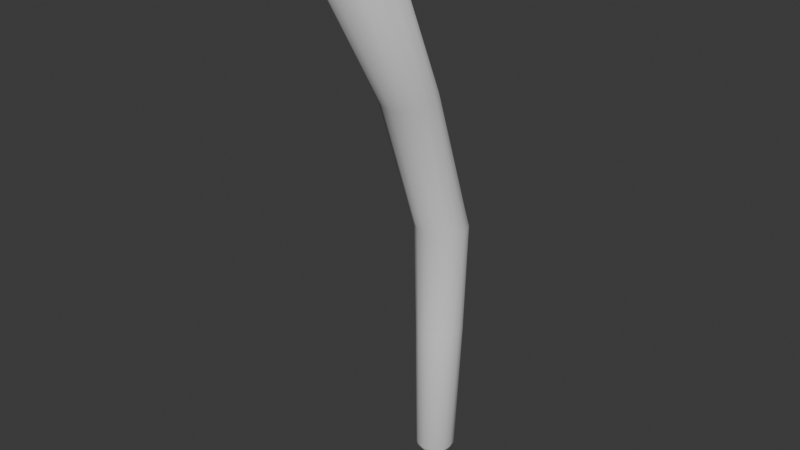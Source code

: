 # Source: throwing_stick.blend  (saved by Blender 4.3.34; exported with 4.5.12 LTS)
import bpy
from mathutils import Matrix  # noqa: F401  (used for matrix-valued properties, if any)

bpy.ops.wm.read_factory_settings(use_empty=True)
scene = bpy.context.scene
scene.name = 'Scene'

# ---- collections
col_collection = bpy.data.collections.new('Collection'); scene.collection.children.link(col_collection)

# ---- world
world_world = bpy.data.worlds.new('World'); scene.world = world_world
world_world.use_nodes = True; world_world.node_tree.nodes.clear()
_N = world_world.node_tree.nodes; _L = world_world.node_tree.links
n0 = _N.new('ShaderNodeOutputWorld'); n0.name = 'World Output'; n0.location = (300, 300)
n1 = _N.new('ShaderNodeBackground'); n1.name = 'Background'; n1.location = (10, 300)
n1.inputs[0].default_value = (0.05088, 0.05088, 0.05088, 1.0)
_L.new(n1.outputs[0], n0.inputs[0])
n0.is_active_output = True
world_world.color = (0.05088, 0.05088, 0.05088)
world_world.sun_shadow_jitter_overblur = 0.0

# ---- meshes
me_cylinder = bpy.data.meshes.new('Cylinder')
me_cylinder.from_pydata([(0.0, 1.0, -1.0), (0.01367, 1.352, 5.858), (0.3827, 0.9239, -1.0), (0.4593, 1.263, 5.858), (0.7071, 0.7071, -1.0), (0.8371, 1.011, 5.858), (0.9239, 0.3827, -1.0), (1.09, 0.6327, 5.858), (1.0, 0.0, -1.0), (1.178, 0.1871, 5.858), (0.9239, -0.3827, -1.0), (1.09, -0.2586, 5.858), (0.7071, -0.7071, -1.0), (0.8371, -0.6364, 5.858), (0.3827, -0.9239, -1.0), (0.4593, -0.8888, 5.858), (0.0, -1.0, -1.0), (0.01367, -0.9774, 5.858), (-0.3827, -0.9239, -1.0), (-0.432, -0.8888, 5.858), (-0.7071, -0.7071, -1.0), (-0.8098, -0.6364, 5.858), (-0.9239, -0.3827, -1.0), (-1.062, -0.2586, 5.858), (-1.0, 0.0, -1.0), (-1.151, 0.1871, 5.858), (-0.9239, 0.3827, -1.0), (-1.062, 0.6327, 5.858), (-0.7071, 0.7071, -1.0), (-0.8098, 1.011, 5.858), (-0.3827, 0.9239, -1.0), (-0.432, 1.263, 5.858), (0.5044, 1.366, 11.39), (0.01292, 1.464, 11.39), (0.927, 1.094, 11.4), (1.236, 0.6891, 11.4), (1.366, 0.1809, 11.39), (1.251, -0.3326, 11.39), (0.9345, -0.7418, 11.39), (0.5045, -1.007, 11.39), (0.01292, -1.105, 11.39), (-0.4788, -1.008, 11.39), (-0.8956, -0.7292, 11.39), (-1.174, -0.3121, 11.39), (-1.271, 0.1794, 11.39), (-1.174, 0.6709, 11.39), (-0.8952, 1.088, 11.39), (-0.4786, 1.366, 11.39), (0.5921, -1.677, 18.87), (0.06359, -1.563, 18.9), (1.049, -1.784, 18.82), (1.348, -1.893, 18.74), (1.49, -2.276, 18.6), (1.4, -2.795, 18.42), (1.094, -3.222, 18.29), (0.6548, -3.501, 18.21), (0.1495, -3.619, 18.18), (-0.3634, -3.552, 18.2), (-0.8096, -3.303, 18.29), (-1.122, -2.938, 18.42), (-1.249, -2.536, 18.56), (-1.174, -2.046, 18.72), (-0.914, -1.542, 18.87), (-0.482, -1.39, 18.93), (0.7765, -4.808, 26.33), (0.1488, -4.735, 26.41), (1.321, -5.086, 26.16), (1.696, -5.517, 25.87), (1.824, -5.991, 25.45), (1.719, -6.499, 25.09), (1.415, -7.035, 24.92), (0.9004, -7.358, 24.73), (0.2817, -7.491, 24.66), (-0.3472, -7.415, 24.73), (-0.8904, -7.141, 24.92), (-1.265, -6.71, 25.2), (-1.415, -6.188, 25.53), (-1.316, -5.655, 25.86), (-0.9844, -5.192, 26.15), (-0.47, -4.869, 26.34), (0.4506, -5.989, 26.64), (0.1388, -5.97, 26.76), (0.7158, -6.121, 26.54), (0.9043, -6.34, 26.42), (0.9796, -6.598, 26.26), (0.9445, -6.886, 26.13), (0.8128, -7.21, 26.08), (0.5608, -7.49, 26.06), (0.2111, -7.596, 26.04), (-0.1499, -7.554, 26.07), (-0.4626, -7.397, 26.18), (-0.6793, -7.151, 26.34), (-0.7662, -6.851, 26.54), (-0.7093, -6.544, 26.73), (-0.5172, -6.277, 26.89), (-0.2078, -6.079, 26.93), (0.1629, -7.038, 26.84), (-0.5103, 0.5103, -1.494), (-0.6667, 0.2762, -1.494), (-0.7216, 0.0, -1.494), (-0.6667, -0.2762, -1.494), (-0.5103, -0.5103, -1.494), (-0.2762, -0.6667, -1.494), (7.975e-09, -0.7216, -1.494), (0.2762, -0.6667, -1.494), (0.5103, -0.5103, -1.494), (0.6667, -0.2762, -1.494), (0.7216, 0.0, -1.494), (0.6667, 0.2762, -1.494), (0.5103, 0.5103, -1.494), (0.2762, 0.6667, -1.494), (7.975e-09, 0.7216, -1.494), (-0.2762, 0.6667, -1.494), (1.863e-09, 0.0, -1.656)], [], [(0, 1, 3, 2), (2, 3, 5, 4), (4, 5, 7, 6), (6, 7, 9, 8), (8, 9, 11, 10), (10, 11, 13, 12), (12, 13, 15, 14), (14, 15, 17, 16), (16, 17, 19, 18), (18, 19, 21, 20), (20, 21, 23, 22), (22, 23, 25, 24), (24, 25, 27, 26), (26, 27, 29, 28), (7, 5, 34, 35), (28, 29, 31, 30), (30, 31, 1, 0), (2, 4, 109, 110), (33, 47, 63, 49), (17, 15, 39, 40), (3, 1, 33, 32), (27, 25, 44, 45), (13, 11, 37, 38), (23, 21, 42, 43), (1, 31, 47, 33), (9, 7, 35, 36), (19, 17, 40, 41), (29, 27, 45, 46), (5, 3, 32, 34), (15, 13, 38, 39), (25, 23, 43, 44), (11, 9, 36, 37), (21, 19, 41, 42), (31, 29, 46, 47), (62, 61, 77, 78), (41, 40, 56, 57), (34, 32, 48, 50), (42, 41, 57, 58), (35, 34, 50, 51), (43, 42, 58, 59), (36, 35, 51, 52), (44, 43, 59, 60), (37, 36, 52, 53), (45, 44, 60, 61), (38, 37, 53, 54), (46, 45, 61, 62), (39, 38, 54, 55), (47, 46, 62, 63), (40, 39, 55, 56), (32, 33, 49, 48), (68, 67, 83, 84), (55, 54, 70, 71), (63, 62, 78, 79), (56, 55, 71, 72), (48, 49, 65, 64), (49, 63, 79, 65), (57, 56, 72, 73), (50, 48, 64, 66), (58, 57, 73, 74), (51, 50, 66, 67), (59, 58, 74, 75), (52, 51, 67, 68), (60, 59, 75, 76), (53, 52, 68, 69), (61, 60, 76, 77), (54, 53, 69, 70), (89, 88, 96), (76, 75, 91, 92), (69, 68, 84, 85), (77, 76, 92, 93), (70, 69, 85, 86), (78, 77, 93, 94), (71, 70, 86, 87), (79, 78, 94, 95), (72, 71, 87, 88), (64, 65, 81, 80), (65, 79, 95, 81), (73, 72, 88, 89), (66, 64, 80, 82), (74, 73, 89, 90), (67, 66, 82, 83), (75, 74, 90, 91), (6, 8, 107, 108), (82, 80, 96), (90, 89, 96), (83, 82, 96), (91, 90, 96), (84, 83, 96), (92, 91, 96), (85, 84, 96), (93, 92, 96), (86, 85, 96), (94, 93, 96), (87, 86, 96), (95, 94, 96), (88, 87, 96), (80, 81, 96), (81, 95, 96), (30, 0, 111, 112), (20, 22, 100, 101), (10, 12, 105, 106), (24, 26, 98, 99), (0, 2, 110, 111), (14, 16, 103, 104), (4, 6, 108, 109), (28, 30, 112, 97), (18, 20, 101, 102), (8, 10, 106, 107), (22, 24, 99, 100), (12, 14, 104, 105), (102, 101, 113), (16, 18, 102, 103), (26, 28, 97, 98), (110, 109, 113), (103, 102, 113), (112, 111, 113), (111, 110, 113), (104, 103, 113), (97, 112, 113), (105, 104, 113), (98, 97, 113), (106, 105, 113), (99, 98, 113), (107, 106, 113), (100, 99, 113), (108, 107, 113), (101, 100, 113), (109, 108, 113)])
me_cylinder.polygons.foreach_set('use_smooth', [True] * 128)
_uv = me_cylinder.uv_layers.new(name='UVMap')
_uv.uv.foreach_set('vector', [0.6354, 0.9854, 0.6088, 0.7565, 0.6313, 0.7552, 0.6546, 0.9843, 0.6546, 0.9843, 0.6313, 0.7552, 0.6517, 0.7523, 0.6722, 0.9818, 0.4719, 0.9726, 0.373, 0.7423, 0.3887, 0.738, 0.4855, 0.969, 0.4855, 0.969, 0.3887, 0.738, 0.4091, 0.7336, 0.503, 0.9652, 0.503, 0.9652, 0.4091, 0.7336, 0.4309, 0.7298, 0.5217, 0.9619, 0.5217, 0.9619, 0.4309, 0.7298, 0.451, 0.727, 0.5389, 0.9595, 0.6722, 0.9618, 0.684, 0.7306, 0.7003, 0.7281, 0.6862, 0.9596, 0.6862, 0.9596, 0.7003, 0.7281, 0.7213, 0.7272, 0.7042, 0.9589, 0.7042, 0.9589, 0.7213, 0.7272, 0.7438, 0.7281, 0.7235, 0.9596, 0.7235, 0.9596, 0.7438, 0.7281, 0.7644, 0.7307, 0.7412, 0.9618, 0.06299, 0.9716, 0.1416, 0.736, 0.1576, 0.7383, 0.07668, 0.9736, 0.07668, 0.9736, 0.1576, 0.7383, 0.1781, 0.7415, 0.0943, 0.9763, 0.0943, 0.9763, 0.1781, 0.7415, 0.2, 0.7451, 0.1132, 0.9794, 0.1132, 0.9794, 0.2, 0.7451, 0.2201, 0.7485, 0.1304, 0.9823, 0.3887, 0.738, 0.373, 0.7423, 0.3012, 0.5549, 0.3186, 0.5502, 0.1304, 0.9823, 0.2201, 0.7485, 0.2352, 0.7513, 0.1434, 0.9847, 0.6172, 0.985, 0.5877, 0.756, 0.6088, 0.7565, 0.6354, 0.9854, 0.6546, 0.9843, 0.6722, 0.9818, 0.6658, 0.9968, 0.6532, 0.9985, 0.5882, 0.57, 0.5649, 0.5695, 0.5565, 0.2876, 0.58, 0.2872, 0.7213, 0.7272, 0.7003, 0.7281, 0.7112, 0.5397, 0.7344, 0.5387, 0.6313, 0.7552, 0.6088, 0.7565, 0.5882, 0.57, 0.6129, 0.5686, 0.2, 0.7451, 0.1781, 0.7415, 0.2382, 0.5507, 0.2624, 0.5547, 0.451, 0.727, 0.4309, 0.7298, 0.3651, 0.5411, 0.3872, 0.5381, 0.1576, 0.7383, 0.1416, 0.736, 0.1979, 0.5446, 0.2155, 0.5472, 0.6088, 0.7565, 0.5877, 0.756, 0.5649, 0.5695, 0.5882, 0.57, 0.4091, 0.7336, 0.3887, 0.738, 0.3186, 0.5502, 0.341, 0.5453, 0.7438, 0.7281, 0.7213, 0.7272, 0.7344, 0.5387, 0.7592, 0.5397, 0.2201, 0.7485, 0.2, 0.7451, 0.2624, 0.5547, 0.2845, 0.5585, 0.6517, 0.7523, 0.6313, 0.7552, 0.6129, 0.5686, 0.6354, 0.5655, 0.7003, 0.7281, 0.684, 0.7306, 0.6932, 0.5425, 0.7112, 0.5397, 0.1781, 0.7415, 0.1576, 0.7383, 0.2155, 0.5472, 0.2382, 0.5507, 0.4309, 0.7298, 0.4091, 0.7336, 0.341, 0.5453, 0.3651, 0.5411, 0.7644, 0.7307, 0.7438, 0.7281, 0.7592, 0.5397, 0.7819, 0.5425, 0.2352, 0.7513, 0.2201, 0.7485, 0.2845, 0.5585, 0.3012, 0.5615, 0.243, 0.2814, 0.219, 0.2822, 0.1202, 0.008423, 0.1482, 0.002937, 0.7592, 0.5397, 0.7344, 0.5387, 0.7238, 0.2839, 0.7494, 0.2836, 0.6354, 0.5655, 0.6129, 0.5686, 0.6056, 0.287, 0.6297, 0.287, 0.7819, 0.5425, 0.7592, 0.5397, 0.7494, 0.2836, 0.7735, 0.2832, 0.6522, 0.5611, 0.6354, 0.5655, 0.6297, 0.287, 0.6484, 0.2873, 0.799, 0.5467, 0.7819, 0.5425, 0.7735, 0.2832, 0.7924, 0.2828, 0.341, 0.5453, 0.3186, 0.5502, 0.3457, 0.2774, 0.3691, 0.2779, 0.2382, 0.5507, 0.2155, 0.5472, 0.1701, 0.2858, 0.1934, 0.2837, 0.3651, 0.5411, 0.341, 0.5453, 0.3691, 0.2779, 0.3947, 0.2789, 0.2624, 0.5547, 0.2382, 0.5507, 0.1934, 0.2837, 0.219, 0.2822, 0.3872, 0.5381, 0.3651, 0.5411, 0.3947, 0.2789, 0.4187, 0.2803, 0.2845, 0.5585, 0.2624, 0.5547, 0.219, 0.2822, 0.243, 0.2814, 0.7112, 0.5397, 0.6932, 0.5425, 0.683, 0.2839, 0.7004, 0.284, 0.5649, 0.5695, 0.5466, 0.5672, 0.5389, 0.2881, 0.5565, 0.2876, 0.7344, 0.5387, 0.7112, 0.5397, 0.7004, 0.284, 0.7238, 0.2839, 0.6129, 0.5686, 0.5882, 0.57, 0.58, 0.2872, 0.6056, 0.287, 0.8634, 0.1789, 0.8373, 0.1614, 0.866, 0.1381, 0.8809, 0.1481, 0.4374, 0.282, 0.4187, 0.2803, 0.517, 0.01906, 0.5389, 0.02408, 0.2615, 0.2814, 0.243, 0.2814, 0.1482, 0.002937, 0.1699, 0.0, 0.7238, 0.2839, 0.7004, 0.284, 0.6722, 0.02419, 0.7011, 0.02516, 0.6056, 0.287, 0.58, 0.2872, 0.5887, 2.98e-08, 0.6202, 0.0008354, 0.58, 0.2872, 0.5565, 0.2876, 0.5597, 0.001574, 0.5887, 2.98e-08, 0.7494, 0.2836, 0.7238, 0.2839, 0.7011, 0.02516, 0.7326, 0.02377, 0.6297, 0.287, 0.6056, 0.287, 0.6202, 0.0008354, 0.6495, 0.003953, 0.7735, 0.2832, 0.7494, 0.2836, 0.7326, 0.02377, 0.7619, 0.02023, 0.6484, 0.2873, 0.6297, 0.287, 0.6495, 0.003953, 0.6722, 0.008878, 0.7924, 0.2828, 0.7735, 0.2832, 0.7619, 0.02023, 0.7846, 0.01509, 0.3691, 0.2779, 0.3457, 0.2774, 0.4312, 0.0, 0.4587, 0.006025, 0.1934, 0.2837, 0.1701, 0.2858, 0.06299, 0.02344, 0.09032, 0.01562, 0.3947, 0.2789, 0.3691, 0.2779, 0.4587, 0.006025, 0.4888, 0.01272, 0.219, 0.2822, 0.1934, 0.2837, 0.09032, 0.01562, 0.1202, 0.008423, 0.4187, 0.2803, 0.3947, 0.2789, 0.4888, 0.01272, 0.517, 0.01906, 0.9446, 0.1051, 0.9411, 0.1228, 0.8989, 0.1057, 0.9248, 0.02931, 0.9509, 0.04676, 0.9312, 0.07233, 0.9162, 0.06232, 0.8941, 0.1849, 0.8634, 0.1789, 0.8809, 0.1481, 0.8986, 0.1516, 0.8941, 0.02325, 0.9248, 0.02931, 0.9162, 0.06232, 0.8986, 0.05884, 0.9248, 0.1787, 0.8941, 0.1849, 0.8986, 0.1516, 0.9162, 0.148, 0.8634, 0.0295, 0.8941, 0.02325, 0.8986, 0.05884, 0.8809, 0.06243, 0.9509, 0.1611, 0.9248, 0.1787, 0.9162, 0.148, 0.9312, 0.1379, 0.8373, 0.04711, 0.8634, 0.0295, 0.8809, 0.06243, 0.866, 0.07253, 0.9683, 0.1348, 0.9509, 0.1611, 0.9312, 0.1379, 0.9411, 0.1228, 0.8138, 0.1043, 0.8199, 0.07339, 0.856, 0.08761, 0.8525, 0.1054, 0.8199, 0.07339, 0.8373, 0.04711, 0.866, 0.07253, 0.856, 0.08761, 0.7326, 0.02377, 0.7011, 0.02516, 0.7065, 0.002824, 0.7245, 0.002027, 0.8199, 0.1353, 0.8138, 0.1043, 0.8525, 0.1054, 0.856, 0.1231, 0.7619, 0.02023, 0.7326, 0.02377, 0.7245, 0.002027, 0.7414, 5.96e-08, 0.8373, 0.1614, 0.8199, 0.1353, 0.856, 0.1231, 0.866, 0.1381, 0.9509, 0.04676, 0.9683, 0.07293, 0.9411, 0.08734, 0.9312, 0.07233, 0.4855, 0.969, 0.503, 0.9652, 0.5113, 0.9828, 0.4987, 0.9855, 0.856, 0.1231, 0.8525, 0.1054, 0.8989, 0.1057, 0.9411, 0.08734, 0.9446, 0.1051, 0.8989, 0.1057, 0.866, 0.1381, 0.856, 0.1231, 0.8989, 0.1057, 0.9312, 0.07233, 0.9411, 0.08734, 0.8989, 0.1057, 0.8809, 0.1481, 0.866, 0.1381, 0.8989, 0.1057, 0.9162, 0.06232, 0.9312, 0.07233, 0.8989, 0.1057, 0.8986, 0.1516, 0.8809, 0.1481, 0.8989, 0.1057, 0.8986, 0.05884, 0.9162, 0.06232, 0.8989, 0.1057, 0.9162, 0.148, 0.8986, 0.1516, 0.8989, 0.1057, 0.8809, 0.06243, 0.8986, 0.05884, 0.8989, 0.1057, 0.9312, 0.1379, 0.9162, 0.148, 0.8989, 0.1057, 0.866, 0.07253, 0.8809, 0.06243, 0.8989, 0.1057, 0.9411, 0.1228, 0.9312, 0.1379, 0.8989, 0.1057, 0.8525, 0.1054, 0.856, 0.08761, 0.8989, 0.1057, 0.856, 0.08761, 0.866, 0.07253, 0.8989, 0.1057, 0.6172, 0.985, 0.6354, 0.9854, 0.6392, 0.9993, 0.6262, 0.9991, 0.7412, 0.9618, 0.7545, 0.9651, 0.7416, 0.9829, 0.732, 0.9805, 0.5217, 0.9619, 0.5389, 0.9595, 0.5373, 0.9787, 0.5249, 0.9804, 0.0943, 0.9763, 0.1132, 0.9794, 0.1047, 0.9961, 0.09109, 0.9939, 0.6354, 0.9854, 0.6546, 0.9843, 0.6532, 0.9985, 0.6392, 0.9993, 0.6862, 0.9596, 0.7042, 0.9589, 0.7053, 0.9784, 0.6923, 0.9789, 0.4719, 0.9726, 0.4855, 0.969, 0.4987, 0.9855, 0.4889, 0.9882, 0.1304, 0.9823, 0.1434, 0.9847, 0.1265, 1.0, 0.1171, 0.9983, 0.7235, 0.9596, 0.7412, 0.9618, 0.732, 0.9805, 0.7192, 0.979, 0.503, 0.9652, 0.5217, 0.9619, 0.5249, 0.9804, 0.5113, 0.9828, 0.07668, 0.9736, 0.0943, 0.9763, 0.09109, 0.9939, 0.07838, 0.9919, 0.6722, 0.9618, 0.6862, 0.9596, 0.6923, 0.9789, 0.6822, 0.9805, 0.884, 0.227, 0.8787, 0.2399, 0.8489, 0.22, 0.7042, 0.9589, 0.7235, 0.9596, 0.7192, 0.979, 0.7053, 0.9784, 0.1132, 0.9794, 0.1304, 0.9823, 0.1171, 0.9983, 0.1047, 0.9961, 0.8138, 0.213, 0.8191, 0.2002, 0.8489, 0.22, 0.884, 0.213, 0.884, 0.227, 0.8489, 0.22, 0.8191, 0.2399, 0.8138, 0.227, 0.8489, 0.22, 0.8138, 0.227, 0.8138, 0.213, 0.8489, 0.22, 0.8787, 0.2002, 0.884, 0.213, 0.8489, 0.22, 0.829, 0.2498, 0.8191, 0.2399, 0.8489, 0.22, 0.8688, 0.1903, 0.8787, 0.2002, 0.8489, 0.22, 0.8419, 0.2551, 0.829, 0.2498, 0.8489, 0.22, 0.8559, 0.1849, 0.8688, 0.1903, 0.8489, 0.22, 0.8559, 0.2551, 0.8419, 0.2551, 0.8489, 0.22, 0.8419, 0.1849, 0.8559, 0.1849, 0.8489, 0.22, 0.8688, 0.2498, 0.8559, 0.2551, 0.8489, 0.22, 0.829, 0.1903, 0.8419, 0.1849, 0.8489, 0.22, 0.8787, 0.2399, 0.8688, 0.2498, 0.8489, 0.22, 0.8191, 0.2002, 0.829, 0.1903, 0.8489, 0.22])
me_cylinder.update()

# ---- objects
ob_cylinder = bpy.data.objects.new('Cylinder', me_cylinder)

# ---- transforms, parenting, visibility, modifiers, constraints
ob_cylinder.location = (0.0, 0.0, 0.0)

# ---- collection membership
col_collection.objects.link(ob_cylinder)

# ---- scene / render settings (as saved in the file)
scene.frame_start = 1; scene.frame_end = 250; scene.frame_set(1)
scene.render.engine = 'BLENDER_EEVEE_NEXT'
bpy.context.view_layer.update()

# ---- added for rendering (the .blend has no active camera and no usable light): camera, sun
cam_auto = bpy.data.cameras.new('AutoCamera')
cam_auto.lens = 50.0
cam_auto.sensor_width = 36.0
cam_auto.clip_end = 1000.0
ob_auto_camera = bpy.data.objects.new('AutoCamera', cam_auto)
scene.collection.objects.link(ob_auto_camera)
ob_auto_camera.location = (28.1138, -36.5576, 34.9663)
ob_auto_camera.rotation_euler = (1.09748, -7.21219e-08, 0.694738)
scene.camera = ob_auto_camera
light_auto_sun = bpy.data.lights.new('AutoSun', 'SUN')
light_auto_sun.energy = 3.0
light_auto_sun.angle = 0.0523599
ob_auto_sun = bpy.data.objects.new('AutoSun', light_auto_sun)
scene.collection.objects.link(ob_auto_sun)
ob_auto_sun.rotation_euler = (0.872665, 0.174533, 0.523599)
bpy.context.view_layer.update()
